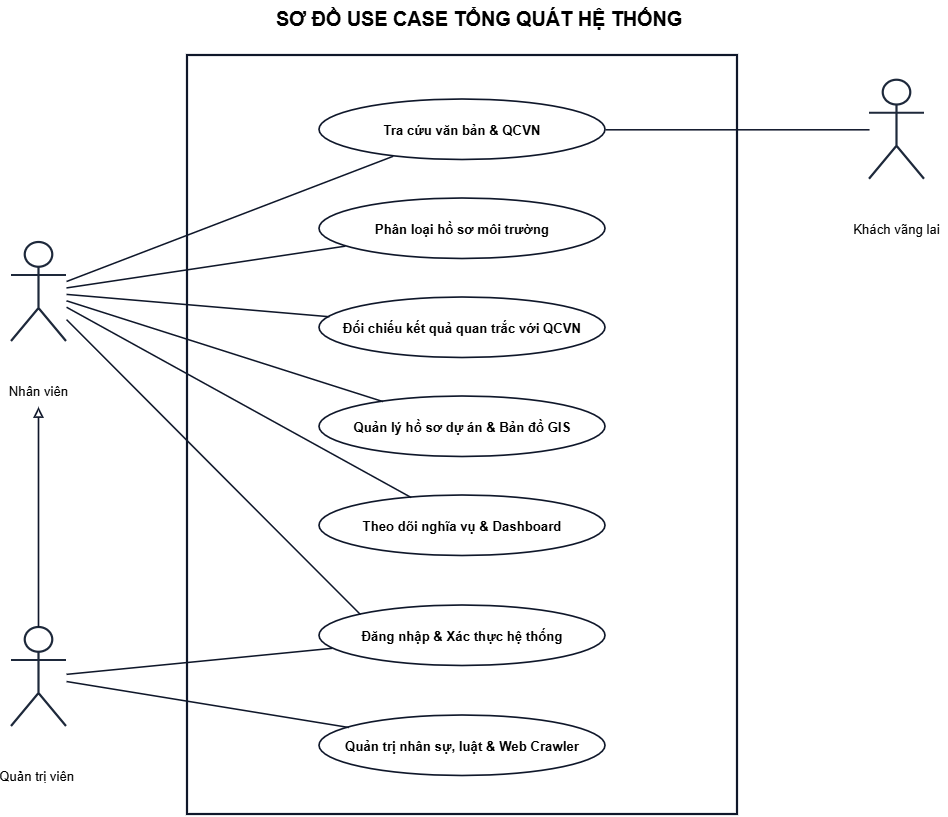

The diagram above was exported from draw.io. Its source (the exported page's mxGraphModel, read from the mxfile embedded in the PNG):
<mxGraphModel dx="680" dy="595" grid="0" gridSize="10" guides="1" tooltips="1" connect="1" arrows="1" fold="1" page="1" pageScale="1" pageWidth="1050" pageHeight="800" math="0" shadow="0">
  <root>
    <mxCell id="0" />
    <mxCell id="1" parent="0" />
    <mxCell id="t1" parent="1" style="text;html=1;strokeColor=none;fillColor=none;align=center;verticalAlign=middle;fontSize=18;fontStyle=1;" value="SƠ ĐỒ USE CASE TỔNG QUÁT HỆ THỐNG" vertex="1">
      <mxGeometry height="35" width="850" x="100" y="20" as="geometry" />
    </mxCell>
    <mxCell id="act_staff" parent="1" style="shape=umlActor;verticalLabelPosition=bottom;strokeColor=#1E293B;strokeWidth=2;" value="Nhân viên" vertex="1">
      <mxGeometry height="90" width="50" x="100" y="240" as="geometry" />
    </mxCell>
    <mxCell id="act_admin" parent="1" style="shape=umlActor;verticalLabelPosition=bottom;strokeColor=#1E293B;strokeWidth=2;" value="Quản trị viên " vertex="1">
      <mxGeometry height="90" width="50" x="100" y="590" as="geometry" />
    </mxCell>
    <mxCell id="e_a_inherit" edge="1" parent="1" source="act_admin" style="endArrow=block;endFill=0;html=1;strokeColor=#0F172A;strokeWidth=1.5;labelBackgroundColor=#FFFFFF;fontStyle=2;fontSize=11;" value="">
      <mxGeometry relative="1" as="geometry">
        <mxPoint x="125" y="390" as="targetPoint" />
      </mxGeometry>
    </mxCell>
    <mxCell id="box_sys" parent="1" style="shape=rect;rounded=0;strokeWidth=2;strokeColor=#0F172A;fillColor=none;align=center;verticalAlign=top;spacingTop=12;fontSize=13;fontStyle=1;" value="" vertex="1">
      <mxGeometry height="690" width="500" x="260" y="70" as="geometry" />
    </mxCell>
    <mxCell id="uc1" parent="1" style="ellipse;fillColor=#FFFFFF;strokeColor=#0F172A;strokeWidth=1.5;fontStyle=1;" value="Tra cứu văn bản &amp; QCVN" vertex="1">
      <mxGeometry height="55" width="260" x="380" y="110" as="geometry" />
    </mxCell>
    <mxCell id="uc2" parent="1" style="ellipse;fillColor=#FFFFFF;strokeColor=#0F172A;strokeWidth=1.5;fontStyle=1;" value="Phân loại hồ sơ môi trường" vertex="1">
      <mxGeometry height="55" width="260" x="380" y="200" as="geometry" />
    </mxCell>
    <mxCell id="uc3" parent="1" style="ellipse;fillColor=#FFFFFF;strokeColor=#0F172A;strokeWidth=1.5;fontStyle=1;" value="Đối chiếu kết quả quan trắc với QCVN" vertex="1">
      <mxGeometry height="55" width="260" x="380" y="290" as="geometry" />
    </mxCell>
    <mxCell id="uc4" parent="1" style="ellipse;fillColor=#FFFFFF;strokeColor=#0F172A;strokeWidth=1.5;fontStyle=1;" value="Quản lý hồ sơ dự án &amp; Bản đồ GIS" vertex="1">
      <mxGeometry height="55" width="260" x="380" y="380" as="geometry" />
    </mxCell>
    <mxCell id="uc5" parent="1" style="ellipse;fillColor=#FFFFFF;strokeColor=#0F172A;strokeWidth=1.5;fontStyle=1;" value="Theo dõi nghĩa vụ &amp; Dashboard" vertex="1">
      <mxGeometry height="55" width="260" x="380" y="470" as="geometry" />
    </mxCell>
    <mxCell id="uc6" parent="1" style="ellipse;fillColor=#FFFFFF;strokeColor=#0F172A;strokeWidth=1.5;fontStyle=1;" value="Đăng nhập &amp; Xác thực hệ thống" vertex="1">
      <mxGeometry height="55" width="260" x="380" y="570" as="geometry" />
    </mxCell>
    <mxCell id="uc7" parent="1" style="ellipse;fillColor=#FFFFFF;strokeColor=#0F172A;strokeWidth=1.5;fontStyle=1;" value="Quản trị nhân sự, luật &amp; Web Crawler" vertex="1">
      <mxGeometry height="55" width="260" x="380" y="670" as="geometry" />
    </mxCell>
    <mxCell id="act_guest" parent="1" style="shape=umlActor;verticalLabelPosition=bottom;strokeColor=#1E293B;strokeWidth=2;" value="Khách vãng lai" vertex="1">
      <mxGeometry height="90" width="50" x="880" y="92.5" as="geometry" />
    </mxCell>
    <mxCell id="e_s1" edge="1" parent="1" source="act_staff" style="endArrow=none;html=1;strokeColor=#0F172A;strokeWidth=1.4;" target="uc1" value="">
      <mxGeometry relative="1" as="geometry" />
    </mxCell>
    <mxCell id="e_s2" edge="1" parent="1" source="act_staff" style="endArrow=none;html=1;strokeColor=#0F172A;strokeWidth=1.4;" target="uc2" value="">
      <mxGeometry relative="1" as="geometry" />
    </mxCell>
    <mxCell id="e_s3" edge="1" parent="1" source="act_staff" style="endArrow=none;html=1;strokeColor=#0F172A;strokeWidth=1.4;" target="uc3" value="">
      <mxGeometry relative="1" as="geometry" />
    </mxCell>
    <mxCell id="e_s4" edge="1" parent="1" source="act_staff" style="endArrow=none;html=1;strokeColor=#0F172A;strokeWidth=1.4;" target="uc4" value="">
      <mxGeometry relative="1" as="geometry" />
    </mxCell>
    <mxCell id="e_s5" edge="1" parent="1" source="act_staff" style="endArrow=none;html=1;strokeColor=#0F172A;strokeWidth=1.4;" target="uc5" value="">
      <mxGeometry relative="1" as="geometry" />
    </mxCell>
    <mxCell id="e_a1" edge="1" parent="1" source="act_admin" style="endArrow=none;html=1;strokeColor=#0F172A;strokeWidth=1.4;" target="uc6" value="">
      <mxGeometry relative="1" as="geometry" />
    </mxCell>
    <mxCell id="e_a2" edge="1" parent="1" source="act_admin" style="endArrow=none;html=1;strokeColor=#0F172A;strokeWidth=1.4;" target="uc7" value="">
      <mxGeometry relative="1" as="geometry" />
    </mxCell>
    <mxCell id="e_g1" edge="1" parent="1" source="act_guest" style="endArrow=none;html=1;strokeColor=#0F172A;strokeWidth=1.4;" target="uc1" value="">
      <mxGeometry relative="1" as="geometry" />
    </mxCell>
    <mxCell id="_Zj0HnXvxMwvAR83m5TK-1" edge="1" parent="1" source="act_staff" style="endArrow=none;html=1;strokeColor=#0F172A;strokeWidth=1.4;entryX=0;entryY=0;entryDx=0;entryDy=0;" target="uc6" value="">
      <mxGeometry relative="1" as="geometry">
        <mxPoint x="205" y="512" as="sourcePoint" />
        <mxPoint x="518" y="685" as="targetPoint" />
      </mxGeometry>
    </mxCell>
  </root>
</mxGraphModel>